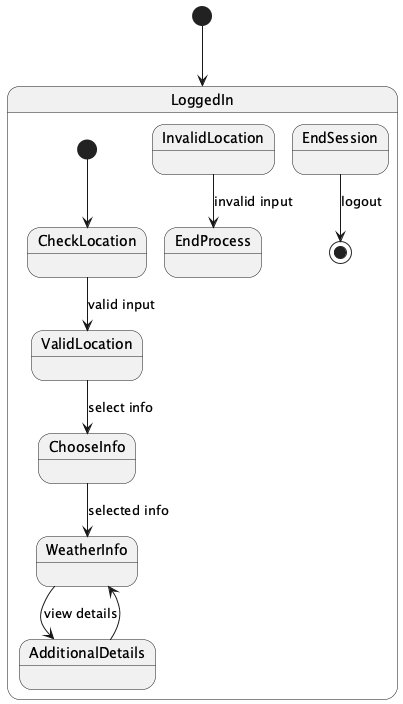

The diagram above was rendered by PlantUML. Its source (embedded in the PNG):
@startuml
[*] --> LoggedIn

state LoggedIn {
  [*] --> CheckLocation
  CheckLocation --> ValidLocation : valid input
  ValidLocation --> ChooseInfo : select info
  ChooseInfo --> WeatherInfo : selected info
  WeatherInfo --> AdditionalDetails : view details
  AdditionalDetails --> WeatherInfo
  InvalidLocation --> EndProcess : invalid input
  EndSession --> [*] : logout
}
@enduml